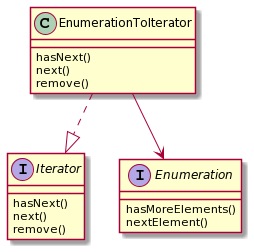

The diagram above was rendered by PlantUML. Its source (embedded in the PNG):
@startuml
interface Iterator {
hasNext()
next()
remove()
}
interface Enumeration{
hasMoreElements()
nextElement()
}

class EnumerationToIterator{
hasNext()
next()
remove()
}

EnumerationToIterator ..|> Iterator
EnumerationToIterator --> Enumeration
@enduml